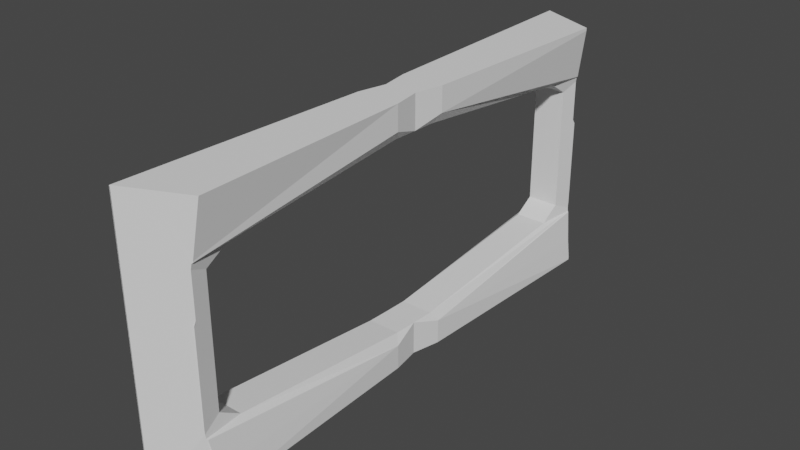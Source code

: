 # Source: WindowSIDES3.0.blend  (saved by Blender 3.0.42; exported with 4.5.12 LTS)
import bpy
from mathutils import Matrix  # noqa: F401  (used for matrix-valued properties, if any)

bpy.ops.wm.read_factory_settings(use_empty=True)
scene = bpy.context.scene
scene.name = 'Scene'

# ---- collections
col_collection = bpy.data.collections.new('Collection'); scene.collection.children.link(col_collection)

# ---- world
world_world = bpy.data.worlds.new('World'); scene.world = world_world
world_world.use_nodes = True; world_world.node_tree.nodes.clear()
_N = world_world.node_tree.nodes; _L = world_world.node_tree.links
n0 = _N.new('ShaderNodeOutputWorld'); n0.name = 'World Output'; n0.location = (300, 300)
n1 = _N.new('ShaderNodeBackground'); n1.name = 'Background'; n1.location = (10, 300)
n1.inputs[0].default_value = (0.05088, 0.05088, 0.05088, 1.0)
_L.new(n1.outputs[0], n0.inputs[0])
n0.is_active_output = True
world_world.color = (0.05088, 0.05088, 0.05088)
world_world.use_sun_shadow = False
world_world.sun_shadow_jitter_overblur = 0.0

# ---- meshes
me_cube_007 = bpy.data.meshes.new('Cube.007')
me_cube_007.from_pydata([(-1.556, -4.574, -4.07), (-1.556, -4.574, 4.07), (-0.7997, -1.929, -4.07), (-1.108, -2.203, -4.07), (-0.7997, -1.929, 4.069), (-1.108, -2.203, 4.07), (0.7997, -1.929, -4.07), (1.046, -2.203, -4.07), (0.7997, -1.929, 4.069), (1.046, -2.203, 4.07), (-1.108, -4.449, -2.383), (-0.8308, -4.192, -1.999), (-0.8308, -3.988, -2.415), (-1.108, -4.449, 2.359), (-0.8308, -3.988, 2.391), (-0.8308, -4.192, 1.976), (-1.108, -2.203, 3.282), (-0.7997, -1.929, 2.992), (-0.8308, -2.149, 2.998), (-1.108, -2.203, -3.306), (-0.8308, -2.149, -3.022), (-0.7997, -1.929, -3.026), (0.7686, -3.988, -2.415), (0.7686, -4.192, -1.999), (0.7686, -4.192, 1.976), (0.7686, -3.988, 2.391), (1.046, -2.203, -3.306), (0.7997, -1.929, -3.026), (0.7686, -2.149, -3.022), (0.7686, -2.149, 2.998), (0.7997, -1.929, 2.992), (1.046, -2.203, 3.282), (-0.03114, -4.192, -1.999), (-0.03114, -3.988, -2.415), (-6.352e-07, -1.929, 2.992), (-0.03114, -2.149, 2.998), (-0.03114, -2.149, -3.022), (-6.352e-07, -1.929, -3.026), (-6.352e-07, -1.929, -4.07), (-0.03114, -2.203, -4.07), (-0.03114, -2.203, 4.07), (-6.352e-07, -1.929, 4.069), (-0.03114, -3.988, 2.391), (-0.03114, -4.192, 1.976), (1.108, -1.654, -4.07), (1.108, -1.654, 4.07), (-1.046, -1.654, -4.07), (-1.046, -1.654, 4.07), (0.8308, 0.3343, -1.999), (0.8308, 0.1312, -2.415), (0.8308, 0.1312, 2.391), (0.8308, 0.3343, 1.976), (1.108, -1.654, 3.282), (0.8308, -1.708, 2.998), (1.108, -1.654, -3.306), (0.8308, -1.708, -3.022), (-0.7686, 0.1312, -2.415), (-0.7686, 0.3343, -1.999), (-1.046, 0.5917, -2.383), (-0.7686, 0.3343, 1.976), (-0.7686, 0.1312, 2.391), (-1.046, 0.5917, 2.359), (-1.046, -1.654, -3.306), (-0.7686, -1.708, -3.022), (-0.7686, -1.708, 2.998), (-1.046, -1.654, 3.282), (0.03114, 0.3343, -1.999), (0.03114, 0.1312, -2.415), (0.03114, -1.708, 2.998), (0.03114, -1.708, -3.022), (0.03114, -1.654, -4.07), (0.03114, -1.654, 4.07), (0.03114, 0.1312, 2.391), (0.03114, 0.3343, 1.976), (1.108, 0.5049, -2.418), (1.506, 0.4507, 4.07), (1.059, 0.5102, -2.388), (1.108, 0.4859, 2.402), (1.095, 0.487, 2.388), (0.03114, 0.5811, 4.07), (1.048, 0.4912, 2.366), (-1.493, 0.7158, -4.07), (-1.493, 0.7158, -4.07), (1.506, 0.4507, -4.07), (-1.491, 0.7156, -4.061), (0.03114, 0.5811, -4.07), (-1.493, 0.7158, 4.07), (-1.491, 0.7156, 4.061), (-1.232, 0.6927, -4.07), (-1.223, 0.6947, -4.07), (-0.9086, 0.67, -4.07), (1.506, 0.4507, -3.984), (1.506, 0.4507, 3.982), (1.348, 0.4647, -3.365), (1.026, 0.5155, -2.269), (1.004, 0.4951, 2.215), (1.004, 0.4951, 0.9106), (1.029, 0.5179, 0.7832), (1.029, 0.5179, -2.121), (1.035, -4.361, -2.407), (0.9955, -4.366, -2.388), (-1.555, -4.571, 4.07), (-1.555, -4.571, 4.07), (-1.555, -4.571, -4.07), (-1.549, -4.574, -4.07), (-1.29, -4.548, -4.07), (-1.555, -4.571, -4.07), (-0.9669, -4.525, -4.07), (-1.281, -4.549, -4.07), (-0.03114, -4.436, 4.07), (-1.549, -4.574, 4.07), (1.046, -4.341, 2.441), (-0.03114, -4.436, -4.07), (1.046, -4.341, 2.403), (1.443, -4.306, -3.984), (1.443, -4.306, -4.07), (1.286, -4.32, -3.367), (1.046, -4.36, -2.419), (1.443, -4.306, 4.07), (-1.555, -4.571, 4.069), (-1.555, -4.571, 4.069), (-1.552, -4.573, 4.056), (-1.543, -4.57, 4.019), (-1.552, -4.573, -4.056), (-1.543, -4.57, -4.02), (0.984, -4.347, 2.366), (0.9396, -4.35, 0.8972), (0.9396, -4.35, 2.212), (0.9618, -4.371, -2.267), (0.9642, -4.373, -2.127), (0.9642, -4.373, 0.7702)], [], [(38, 2, 21, 37), (43, 24, 23, 32), (41, 8, 30, 34), (109, 40, 5, 102), (101, 1, 110), (7, 26, 117, 116, 114, 115), (31, 9, 118, 111, 113), (102, 5, 16, 13, 10, 19, 3, 103, 124, 122, 120), (123, 106, 0, 1, 101, 119, 121), (36, 33, 22, 28), (42, 14, 18, 35), (11, 12, 10), (13, 14, 15), (16, 17, 18), (19, 20, 21), (100, 22, 23, 128), (24, 25, 125, 127), (26, 27, 28), (29, 30, 31), (10, 13, 15, 11), (4, 17, 16, 5), (3, 19, 21, 2), (32, 23, 22, 33), (23, 24, 127, 126, 130, 129, 128), (6, 27, 26, 7), (25, 29, 31, 113, 125), (9, 31, 30, 8), (34, 30, 29, 35), (36, 28, 27, 37), (38, 6, 7, 39), (117, 26, 28, 22, 100, 99), (40, 9, 8, 41), (42, 25, 24, 43), (12, 20, 19, 10), (13, 16, 18, 14), (108, 105, 103, 3, 39, 112, 107), (106, 104, 0), (39, 7, 115, 112), (14, 42, 43, 15), (5, 40, 41, 4), (2, 38, 39, 3), (20, 36, 37, 21), (17, 34, 35, 18), (11, 32, 33, 12), (25, 42, 35, 29), (20, 12, 33, 36), (118, 9, 40, 109), (4, 41, 34, 17), (15, 43, 32, 11), (1, 0, 104, 110), (6, 38, 37, 27), (73, 59, 57, 66), (79, 71, 45, 75), (82, 46, 62, 58, 61, 65, 47, 86, 87, 84, 81), (77, 92, 75, 45, 52), (74, 54, 44, 83, 91, 93), (69, 67, 56, 63), (72, 50, 53, 68), (48, 49, 76, 94), (95, 80, 50, 51), (52, 30, 53), (54, 55, 27), (57, 58, 56), (60, 61, 59), (62, 21, 63), (64, 17, 65), (95, 51, 48, 94, 98, 97, 96), (8, 30, 52, 45), (44, 54, 27, 6), (66, 57, 56, 67), (57, 59, 61, 58), (2, 21, 62, 46), (60, 64, 65, 61), (47, 65, 17, 4), (34, 17, 64, 68), (69, 63, 21, 37), (38, 2, 46, 70), (58, 62, 63, 56), (71, 47, 4, 41), (72, 60, 59, 73), (74, 76, 49, 55, 54), (80, 78, 77, 52, 53, 50), (44, 70, 85, 83), (85, 70, 46, 82, 88, 89, 90), (50, 72, 73, 51), (45, 71, 41, 8), (6, 38, 70, 44), (55, 69, 37, 27), (30, 34, 68, 53), (48, 66, 67, 49), (60, 72, 68, 64), (55, 49, 67, 69), (47, 71, 79, 86), (51, 73, 66, 48), (88, 82, 81, 84, 87, 86, 79, 75, 92, 77, 78, 80, 95, 96, 97, 98, 94, 76, 74, 93, 91, 83, 90, 89), (83, 85, 90), (99, 100, 128, 129, 130, 126, 127, 125, 113, 111, 118, 109, 102, 120, 122, 124, 103, 105, 108, 107, 112, 115, 114, 116, 117), (101, 110, 104, 106, 123, 121, 119)])
_uv = me_cube_007.uv_layers.new(name='UVMap')
_uv.uv.foreach_set('vector', [0.5006, 0.5158, 0.1696, 0.5158, 0.1696, 0.5943, 0.5006, 0.5943, 0.2381, 0.75, 0.2381, 0.6472, 0.1369, 0.6472, 0.1369, 0.75, 0.5006, 0.9842, 0.8315, 0.9842, 0.8315, 0.9057, 0.5006, 0.9057, 0.2493, 0.1639, 0.2493, 0.4305, 0.1815, 0.4302, 0.1815, 0.1478, 0.1815, 0.1477, 0.1815, 0.1475, 0.1818, 0.1475, 0.4743, 0.5329, 0.5029, 0.5329, 0.5181, 0.602, 0.489, 0.7079, 0.4762, 0.7238, 0.4743, 0.7255, 0.5855, 0.5329, 0.6141, 0.5329, 0.6141, 0.7255, 0.5723, 0.6128, 0.5704, 0.6014, 0.6141, 0.9993, 0.6141, 0.3505, 0.5855, 0.3505, 0.5696, 0.5658, 0.5188, 0.5658, 0.5029, 0.3505, 0.4743, 0.3505, 0.4743, 0.9993, 0.4752, 0.9967, 0.6132, 0.9967, 0.6141, 0.9993, 0.4745, 0.9991, 0.4743, 0.9994, 0.4743, 1.0, 0.6141, 1.0, 0.6141, 0.9994, 0.6141, 0.9994, 0.6138, 0.9991, 0.07504, 0.75, 0.1147, 0.75, 0.1147, 0.6472, 0.07504, 0.6472, 0.2603, 0.75, 0.2603, 0.8528, 0.3, 0.8528, 0.3, 0.75, 0.5254, 0.5191, 0.5182, 0.4822, 0.5188, 0.5658, 0.5696, 0.5658, 0.5702, 0.4822, 0.563, 0.5191, 0.5855, 0.3505, 0.5877, 0.3038, 0.5806, 0.3407, 0.5029, 0.3505, 0.5078, 0.3407, 0.5007, 0.3038, 0.5204, 0.587, 0.5182, 0.577, 0.5254, 0.5893, 0.5223, 0.5893, 0.563, 0.5893, 0.5702, 0.577, 0.5681, 0.5865, 0.5658, 0.5893, 0.5029, 0.5329, 0.5007, 0.5173, 0.5078, 0.5296, 0.5806, 0.5296, 0.5877, 0.5173, 0.582, 0.5233, 0.5188, 0.5658, 0.5696, 0.5658, 0.563, 0.5191, 0.5254, 0.5191, 0.6097, 0.3038, 0.5877, 0.3038, 0.5855, 0.3505, 0.6141, 0.3505, 0.4743, 0.3505, 0.5029, 0.3505, 0.5007, 0.3038, 0.4787, 0.3038, 0.1369, 0.75, 0.1369, 0.6472, 0.1147, 0.6472, 0.1147, 0.75, 0.5254, 0.5893, 0.563, 0.5893, 0.5671, 0.5989, 0.5535, 0.5989, 0.5523, 0.6003, 0.5222, 0.6003, 0.5208, 0.6001, 0.4787, 0.5173, 0.5007, 0.5173, 0.5029, 0.5329, 0.4743, 0.5329, 0.5702, 0.577, 0.5806, 0.5296, 0.5855, 0.5329, 0.5704, 0.6014, 0.5697, 0.5987, 0.6141, 0.5329, 0.5855, 0.5329, 0.5877, 0.5173, 0.6097, 0.5173, 0.5006, 0.9057, 0.8315, 0.9057, 0.8315, 0.8899, 0.5006, 0.8899, 0.5006, 0.6101, 0.8315, 0.6101, 0.8315, 0.5943, 0.5006, 0.5943, 0.5006, 0.5158, 0.8315, 0.5158, 0.9462, 0.5, 0.5006, 0.5, 0.5181, 0.602, 0.5029, 0.5329, 0.5078, 0.5296, 0.5182, 0.577, 0.5187, 0.5998, 0.5183, 0.6015, 0.5006, 1.0, 0.9462, 1.0, 0.8315, 0.9842, 0.5006, 0.9842, 0.2603, 0.75, 0.2603, 0.6472, 0.2381, 0.6472, 0.2381, 0.75, 0.5182, 0.4822, 0.5078, 0.3407, 0.5029, 0.3505, 0.5188, 0.5658, 0.5696, 0.5658, 0.5855, 0.3505, 0.5806, 0.3407, 0.5702, 0.4822, 0.6936, 0.1504, 0.6932, 0.1506, 0.6815, 0.1478, 0.6815, 0.4302, 0.7493, 0.4305, 0.7493, 0.1639, 0.7075, 0.1533, 0.6815, 0.1477, 0.6818, 0.1475, 0.6815, 0.1475, 0.7493, 0.4305, 0.8171, 0.4309, 0.8171, 0.1795, 0.7493, 0.1639, 0.2603, 0.8528, 0.2603, 0.75, 0.2381, 0.75, 0.2381, 0.8528, 0.0549, 1.0, 0.5006, 1.0, 0.5006, 0.9842, 0.1696, 0.9842, 0.1696, 0.5158, 0.5006, 0.5158, 0.5006, 0.5, 0.0549, 0.5, 0.1696, 0.6101, 0.5006, 0.6101, 0.5006, 0.5943, 0.1696, 0.5943, 0.1696, 0.9057, 0.5006, 0.9057, 0.5006, 0.8899, 0.1696, 0.8899, 0.1369, 0.8528, 0.1369, 0.75, 0.1147, 0.75, 0.1147, 0.8528, 0.2603, 0.6472, 0.2603, 0.75, 0.3, 0.75, 0.3, 0.6472, 0.07504, 0.8528, 0.1147, 0.8528, 0.1147, 0.75, 0.07504, 0.75, 0.3171, 0.1795, 0.3171, 0.4309, 0.2493, 0.4305, 0.2493, 0.1639, 0.1696, 0.9842, 0.5006, 0.9842, 0.5006, 0.9057, 0.1696, 0.9057, 0.2381, 0.8528, 0.2381, 0.75, 0.1369, 0.75, 0.1369, 0.8528, 0.6141, 1.0, 0.4743, 1.0, 0.4743, 0.9994, 0.6141, 0.9994, 0.8315, 0.5158, 0.5006, 0.5158, 0.5006, 0.5943, 0.8315, 0.5943, 0.2381, 0.75, 0.2381, 0.6472, 0.1369, 0.6472, 0.1369, 0.75, 0.2493, 0.1636, 0.2493, 0.4305, 0.1815, 0.4302, 0.1815, 0.1792, 0.4743, 0.75, 0.4743, 0.5329, 0.5029, 0.5329, 0.5188, 0.6049, 0.5696, 0.6049, 0.5855, 0.5329, 0.6141, 0.5329, 0.6141, 0.75, 0.6139, 0.7498, 0.4745, 0.7498, 0.4743, 0.75, 0.5704, 0.5556, 0.6121, 0.9222, 0.6141, 0.9272, 0.6141, 0.3505, 0.5855, 0.3505, 0.5182, 0.5574, 0.5029, 0.3505, 0.4743, 0.3505, 0.4743, 0.9272, 0.4762, 0.9222, 0.489, 0.8745, 0.07504, 0.75, 0.1147, 0.75, 0.1147, 0.6472, 0.07504, 0.6472, 0.2603, 0.75, 0.2603, 0.8528, 0.3, 0.8528, 0.3, 0.75, 0.5254, 0.5191, 0.5182, 0.4822, 0.5187, 0.551, 0.5207, 0.552, 0.5671, 0.5482, 0.5697, 0.5475, 0.5702, 0.4822, 0.563, 0.5191, 0.5855, 0.3505, 0.5877, 0.3038, 0.5806, 0.3407, 0.5029, 0.3505, 0.5078, 0.3407, 0.5007, 0.3038, 0.5254, 0.5893, 0.5209, 0.5893, 0.5182, 0.577, 0.5702, 0.577, 0.5675, 0.5893, 0.563, 0.5893, 0.5029, 0.5329, 0.5007, 0.5173, 0.5078, 0.5296, 0.5806, 0.5296, 0.5877, 0.5173, 0.582, 0.5233, 0.5671, 0.5482, 0.563, 0.5191, 0.5254, 0.5191, 0.5207, 0.552, 0.5223, 0.5524, 0.5524, 0.5524, 0.5537, 0.5482, 0.6097, 0.3038, 0.5877, 0.3038, 0.5855, 0.3505, 0.6141, 0.3505, 0.4743, 0.3505, 0.5029, 0.3505, 0.5007, 0.3038, 0.4787, 0.3038, 0.1369, 0.75, 0.1369, 0.6472, 0.1147, 0.6472, 0.1147, 0.75, 0.5254, 0.5893, 0.563, 0.5893, 0.5696, 0.6049, 0.5188, 0.6049, 0.4787, 0.5173, 0.5007, 0.5173, 0.5029, 0.5329, 0.4743, 0.5329, 0.5702, 0.577, 0.5806, 0.5296, 0.5855, 0.5329, 0.5696, 0.6049, 0.6141, 0.5329, 0.5855, 0.5329, 0.5877, 0.5173, 0.6097, 0.5173, 0.5006, 0.9057, 0.8315, 0.9057, 0.8315, 0.8899, 0.5006, 0.8899, 0.5006, 0.6101, 0.8315, 0.6101, 0.8315, 0.5943, 0.5006, 0.5943, 0.5006, 0.5158, 0.8315, 0.5158, 0.9462, 0.5, 0.5006, 0.5, 0.5188, 0.6049, 0.5029, 0.5329, 0.5078, 0.5296, 0.5182, 0.577, 0.5006, 1.0, 0.9462, 1.0, 0.8315, 0.9842, 0.5006, 0.9842, 0.2603, 0.75, 0.2603, 0.6472, 0.2381, 0.6472, 0.2381, 0.75, 0.5182, 0.5574, 0.5187, 0.551, 0.5182, 0.4822, 0.5078, 0.3407, 0.5029, 0.3505, 0.5697, 0.5475, 0.5702, 0.5537, 0.5704, 0.5556, 0.5855, 0.3505, 0.5806, 0.3407, 0.5702, 0.4822, 0.6815, 0.4302, 0.7493, 0.4305, 0.7493, 0.1636, 0.6815, 0.1792, 0.7493, 0.1636, 0.7493, 0.4305, 0.8171, 0.4309, 0.8171, 0.1475, 0.8056, 0.1503, 0.8052, 0.1501, 0.7913, 0.153, 0.2603, 0.8528, 0.2603, 0.75, 0.2381, 0.75, 0.2381, 0.8528, 0.0549, 1.0, 0.5006, 1.0, 0.5006, 0.9842, 0.1696, 0.9842, 0.1696, 0.5158, 0.5006, 0.5158, 0.5006, 0.5, 0.0549, 0.5, 0.1696, 0.6101, 0.5006, 0.6101, 0.5006, 0.5943, 0.1696, 0.5943, 0.1696, 0.9057, 0.5006, 0.9057, 0.5006, 0.8899, 0.1696, 0.8899, 0.1369, 0.8528, 0.1369, 0.75, 0.1147, 0.75, 0.1147, 0.8528, 0.2603, 0.6472, 0.2603, 0.75, 0.3, 0.75, 0.3, 0.6472, 0.07504, 0.8528, 0.1147, 0.8528, 0.1147, 0.75, 0.07504, 0.75, 0.3171, 0.4309, 0.2493, 0.4305, 0.2493, 0.1636, 0.3171, 0.1475, 0.2381, 0.8528, 0.2381, 0.75, 0.1369, 0.75, 0.1369, 0.8528, 0.483, 0.7364, 0.483, 0.7498, 0.483, 0.7498, 0.4832, 0.7496, 0.6032, 0.7496, 0.6033, 0.7498, 0.6033, 0.6719, 0.6033, 0.5966, 0.602, 0.5966, 0.5787, 0.6172, 0.5784, 0.6179, 0.5781, 0.6204, 0.5759, 0.6227, 0.5566, 0.6232, 0.5547, 0.6275, 0.5118, 0.627, 0.5096, 0.6265, 0.5079, 0.6241, 0.5074, 0.6214, 0.4935, 0.6046, 0.4843, 0.5966, 0.483, 0.5966, 0.483, 0.7212, 0.483, 0.7366, 0.483, 0.5966, 0.483, 0.6719, 0.483, 0.7212, 0.5076, 0.6177, 0.5079, 0.6242, 0.5097, 0.6313, 0.5117, 0.6329, 0.5545, 0.6344, 0.5564, 0.6214, 0.5758, 0.62, 0.5781, 0.6129, 0.5787, 0.6034, 0.5792, 0.6033, 0.6033, 0.5416, 0.6033, 0.7669, 0.6033, 0.9998, 0.6033, 0.9998, 0.6025, 0.9979, 0.4838, 0.9979, 0.483, 0.9998, 0.483, 0.9593, 0.483, 0.9598, 0.483, 0.9139, 0.483, 0.7669, 0.483, 0.5415, 0.4843, 0.5416, 0.4934, 0.5656, 0.5074, 0.6159, 0.6033, 0.9998, 0.6033, 0.9988, 0.483, 0.9988, 0.483, 0.9998, 0.4833, 0.9993, 0.6031, 0.9993, 0.6033, 0.9998])
me_cube_007.use_remesh_fix_poles = True
me_cube_007.use_remesh_preserve_attributes = False
me_cube_007.update()

# ---- objects
ob_cube_001 = bpy.data.objects.new('Cube.001', me_cube_007)

# ---- transforms, parenting, visibility, modifiers, constraints
ob_cube_001.location = (0.3519, 2.401, 1.607)
ob_cube_001.scale = (0.2348, 1.21, 0.3685)

# ---- collection membership
col_collection.objects.link(ob_cube_001)

# ---- scene / render settings (as saved in the file)
scene.frame_start = 1; scene.frame_end = 250; scene.frame_set(1)
scene.render.engine = 'BLENDER_EEVEE_NEXT'
scene.cycles.sampling_pattern = 'TABULATED_SOBOL'
scene.cycles.use_light_tree = False
scene.view_settings.view_transform = 'Filmic'
bpy.context.view_layer.update()

# ---- added for rendering (the .blend has no active camera and no usable light): camera, sun
cam_auto = bpy.data.cameras.new('AutoCamera')
cam_auto.lens = 50.0
cam_auto.sensor_width = 36.0
cam_auto.clip_end = 1000.0
ob_auto_camera = bpy.data.objects.new('AutoCamera', cam_auto)
scene.collection.objects.link(ob_auto_camera)
ob_auto_camera.location = (6.92058, -7.82273, 6.86619)
ob_auto_camera.rotation_euler = (1.09748, -7.21219e-08, 0.694738)
scene.camera = ob_auto_camera
light_auto_sun = bpy.data.lights.new('AutoSun', 'SUN')
light_auto_sun.energy = 3.0
light_auto_sun.angle = 0.0523599
ob_auto_sun = bpy.data.objects.new('AutoSun', light_auto_sun)
scene.collection.objects.link(ob_auto_sun)
ob_auto_sun.rotation_euler = (0.872665, 0.174533, 0.523599)
bpy.context.view_layer.update()
